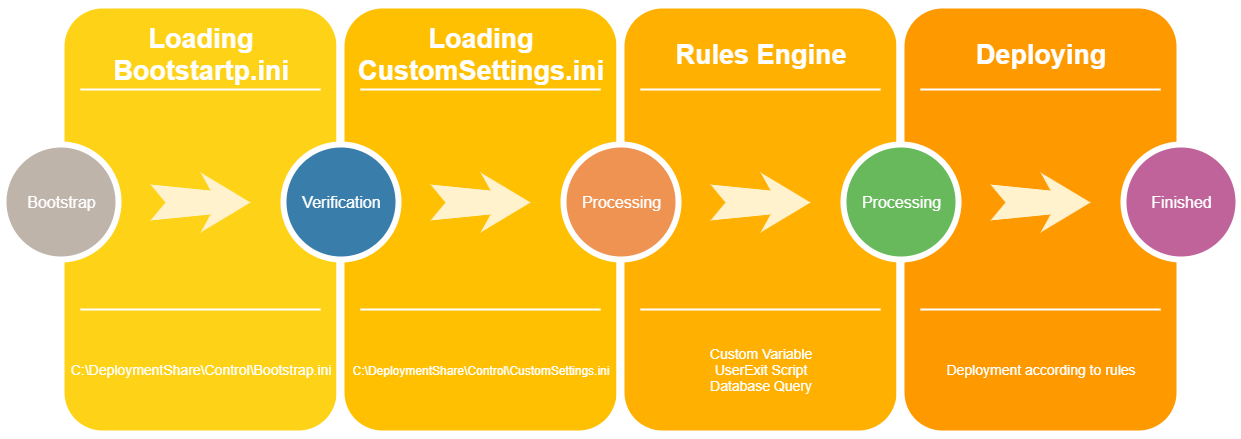

The diagram above was exported from draw.io. Its source (the exported page's mxGraphModel, read from the mxfile embedded in the PNG):
<mxGraphModel dx="1301" dy="688" grid="1" gridSize="10" guides="1" tooltips="1" connect="1" arrows="1" fold="1" page="1" pageScale="1.5" pageWidth="1169" pageHeight="826" background="#ffffff" math="0" shadow="0">
  <root>
    <mxCell id="0" />
    <mxCell id="1" parent="0" />
    <mxCell id="60da8b9f42644d3a-2" value="" style="whiteSpace=wrap;html=1;rounded=1;shadow=0;strokeWidth=8;fontSize=20;align=center;fillColor=#FED217;strokeColor=#FFFFFF;" parent="1" vertex="1">
      <mxGeometry x="316" y="405" width="280" height="430" as="geometry" />
    </mxCell>
    <mxCell id="60da8b9f42644d3a-3" value="Loading Bootstartp.ini" style="text;html=1;strokeColor=none;fillColor=none;align=center;verticalAlign=middle;whiteSpace=wrap;rounded=0;shadow=0;fontSize=27;fontColor=#FFFFFF;fontStyle=1" parent="1" vertex="1">
      <mxGeometry x="316" y="425" width="280" height="60" as="geometry" />
    </mxCell>
    <mxCell id="60da8b9f42644d3a-4" value="&lt;span style=&quot;font-size: 14px&quot;&gt;C:\DeploymentShare\Control\Bootstrap.ini&lt;/span&gt;" style="text;html=1;strokeColor=none;fillColor=none;align=center;verticalAlign=middle;whiteSpace=wrap;rounded=0;shadow=0;fontSize=14;fontColor=#FFFFFF;" parent="1" vertex="1">
      <mxGeometry x="316" y="725" width="280" height="90" as="geometry" />
    </mxCell>
    <mxCell id="60da8b9f42644d3a-6" value="" style="line;strokeWidth=2;html=1;rounded=0;shadow=0;fontSize=27;align=center;fillColor=none;strokeColor=#FFFFFF;" parent="1" vertex="1">
      <mxGeometry x="336" y="485" width="240" height="10" as="geometry" />
    </mxCell>
    <mxCell id="60da8b9f42644d3a-7" value="" style="line;strokeWidth=2;html=1;rounded=0;shadow=0;fontSize=27;align=center;fillColor=none;strokeColor=#FFFFFF;" parent="1" vertex="1">
      <mxGeometry x="336" y="705" width="240" height="10" as="geometry" />
    </mxCell>
    <mxCell id="60da8b9f42644d3a-8" value="&lt;font style=&quot;font-size: 16px&quot;&gt;Bootstrap&lt;/font&gt;" style="ellipse;whiteSpace=wrap;html=1;rounded=0;shadow=0;strokeWidth=6;fontSize=14;align=center;fillColor=#BFB4A9;strokeColor=#FFFFFF;fontColor=#FFFFFF;" parent="1" vertex="1">
      <mxGeometry x="259" y="545" width="115" height="115" as="geometry" />
    </mxCell>
    <mxCell id="60da8b9f42644d3a-9" value="" style="html=1;shadow=0;dashed=0;align=center;verticalAlign=middle;shape=mxgraph.arrows2.stylisedArrow;dy=0.6;dx=40;notch=15;feather=0.4;rounded=0;strokeWidth=1;fontSize=27;strokeColor=none;fillColor=#fff2cc;" parent="1" vertex="1">
      <mxGeometry x="406" y="573" width="100" height="60" as="geometry" />
    </mxCell>
    <mxCell id="60da8b9f42644d3a-17" value="" style="whiteSpace=wrap;html=1;rounded=1;shadow=0;strokeWidth=8;fontSize=20;align=center;fillColor=#FFC001;strokeColor=#FFFFFF;" parent="1" vertex="1">
      <mxGeometry x="596" y="405" width="280" height="430" as="geometry" />
    </mxCell>
    <mxCell id="60da8b9f42644d3a-18" value="Loading CustomSettings.ini" style="text;html=1;strokeColor=none;fillColor=none;align=center;verticalAlign=middle;whiteSpace=wrap;rounded=0;shadow=0;fontSize=27;fontColor=#FFFFFF;fontStyle=1" parent="1" vertex="1">
      <mxGeometry x="596" y="425" width="280" height="60" as="geometry" />
    </mxCell>
    <mxCell id="60da8b9f42644d3a-19" value="&lt;span style=&quot;font-size: 12px&quot;&gt;C:\DeploymentShare\Control\CustomSettings.ini&lt;/span&gt;" style="text;html=1;strokeColor=none;fillColor=none;align=center;verticalAlign=middle;whiteSpace=wrap;rounded=0;shadow=0;fontSize=14;fontColor=#FFFFFF;" parent="1" vertex="1">
      <mxGeometry x="596" y="725" width="280" height="90" as="geometry" />
    </mxCell>
    <mxCell id="60da8b9f42644d3a-20" value="" style="line;strokeWidth=2;html=1;rounded=0;shadow=0;fontSize=27;align=center;fillColor=none;strokeColor=#FFFFFF;" parent="1" vertex="1">
      <mxGeometry x="616" y="485" width="240" height="10" as="geometry" />
    </mxCell>
    <mxCell id="60da8b9f42644d3a-21" value="" style="line;strokeWidth=2;html=1;rounded=0;shadow=0;fontSize=27;align=center;fillColor=none;strokeColor=#FFFFFF;" parent="1" vertex="1">
      <mxGeometry x="616" y="705" width="240" height="10" as="geometry" />
    </mxCell>
    <mxCell id="60da8b9f42644d3a-22" value="&lt;font style=&quot;font-size: 16px&quot;&gt;Verification&lt;/font&gt;" style="ellipse;whiteSpace=wrap;html=1;rounded=0;shadow=0;strokeWidth=6;fontSize=14;align=center;fillColor=#397DAA;strokeColor=#FFFFFF;fontColor=#FFFFFF;" parent="1" vertex="1">
      <mxGeometry x="539" y="545" width="115" height="115" as="geometry" />
    </mxCell>
    <mxCell id="60da8b9f42644d3a-23" value="" style="html=1;shadow=0;dashed=0;align=center;verticalAlign=middle;shape=mxgraph.arrows2.stylisedArrow;dy=0.6;dx=40;notch=15;feather=0.4;rounded=0;strokeWidth=1;fontSize=27;strokeColor=none;fillColor=#fff2cc;" parent="1" vertex="1">
      <mxGeometry x="686" y="573" width="100" height="60" as="geometry" />
    </mxCell>
    <mxCell id="60da8b9f42644d3a-24" value="" style="whiteSpace=wrap;html=1;rounded=1;shadow=0;strokeWidth=8;fontSize=20;align=center;fillColor=#FFB001;strokeColor=#FFFFFF;" parent="1" vertex="1">
      <mxGeometry x="876" y="405" width="280" height="430" as="geometry" />
    </mxCell>
    <mxCell id="60da8b9f42644d3a-25" value="Rules Engine" style="text;html=1;strokeColor=none;fillColor=none;align=center;verticalAlign=middle;whiteSpace=wrap;rounded=0;shadow=0;fontSize=27;fontColor=#FFFFFF;fontStyle=1" parent="1" vertex="1">
      <mxGeometry x="876" y="425" width="280" height="60" as="geometry" />
    </mxCell>
    <mxCell id="60da8b9f42644d3a-26" value="Custom Variable&lt;br&gt;&lt;span style=&quot;font-size: 14px&quot;&gt;UserExit Script&lt;br&gt;Database Query&lt;/span&gt;" style="text;html=1;strokeColor=none;fillColor=none;align=center;verticalAlign=middle;whiteSpace=wrap;rounded=0;shadow=0;fontSize=14;fontColor=#FFFFFF;" parent="1" vertex="1">
      <mxGeometry x="876" y="725" width="280" height="90" as="geometry" />
    </mxCell>
    <mxCell id="60da8b9f42644d3a-27" value="" style="line;strokeWidth=2;html=1;rounded=0;shadow=0;fontSize=27;align=center;fillColor=none;strokeColor=#FFFFFF;" parent="1" vertex="1">
      <mxGeometry x="896" y="485" width="240" height="10" as="geometry" />
    </mxCell>
    <mxCell id="60da8b9f42644d3a-28" value="" style="line;strokeWidth=2;html=1;rounded=0;shadow=0;fontSize=27;align=center;fillColor=none;strokeColor=#FFFFFF;" parent="1" vertex="1">
      <mxGeometry x="896" y="705" width="240" height="10" as="geometry" />
    </mxCell>
    <mxCell id="60da8b9f42644d3a-29" value="&lt;font style=&quot;font-size: 16px&quot;&gt;Processing&lt;/font&gt;" style="ellipse;whiteSpace=wrap;html=1;rounded=0;shadow=0;strokeWidth=6;fontSize=14;align=center;fillColor=#EF9353;strokeColor=#FFFFFF;fontColor=#FFFFFF;" parent="1" vertex="1">
      <mxGeometry x="819" y="545" width="115" height="115" as="geometry" />
    </mxCell>
    <mxCell id="60da8b9f42644d3a-30" value="" style="html=1;shadow=0;dashed=0;align=center;verticalAlign=middle;shape=mxgraph.arrows2.stylisedArrow;dy=0.6;dx=40;notch=15;feather=0.4;rounded=0;strokeWidth=1;fontSize=27;strokeColor=none;fillColor=#fff2cc;" parent="1" vertex="1">
      <mxGeometry x="966" y="573" width="100" height="60" as="geometry" />
    </mxCell>
    <mxCell id="60da8b9f42644d3a-31" value="" style="whiteSpace=wrap;html=1;rounded=1;shadow=0;strokeWidth=8;fontSize=20;align=center;fillColor=#FE9900;strokeColor=#FFFFFF;" parent="1" vertex="1">
      <mxGeometry x="1156" y="405" width="280" height="430" as="geometry" />
    </mxCell>
    <mxCell id="60da8b9f42644d3a-32" value="Deploying" style="text;html=1;strokeColor=none;fillColor=none;align=center;verticalAlign=middle;whiteSpace=wrap;rounded=0;shadow=0;fontSize=27;fontColor=#FFFFFF;fontStyle=1" parent="1" vertex="1">
      <mxGeometry x="1156" y="425" width="280" height="60" as="geometry" />
    </mxCell>
    <mxCell id="60da8b9f42644d3a-33" value="&lt;span style=&quot;font-size: 14px&quot;&gt;Deployment according to rules&lt;/span&gt;" style="text;html=1;strokeColor=none;fillColor=none;align=center;verticalAlign=middle;whiteSpace=wrap;rounded=0;shadow=0;fontSize=14;fontColor=#FFFFFF;" parent="1" vertex="1">
      <mxGeometry x="1156" y="725" width="280" height="90" as="geometry" />
    </mxCell>
    <mxCell id="60da8b9f42644d3a-34" value="" style="line;strokeWidth=2;html=1;rounded=0;shadow=0;fontSize=27;align=center;fillColor=none;strokeColor=#FFFFFF;" parent="1" vertex="1">
      <mxGeometry x="1176" y="485" width="240" height="10" as="geometry" />
    </mxCell>
    <mxCell id="60da8b9f42644d3a-35" value="" style="line;strokeWidth=2;html=1;rounded=0;shadow=0;fontSize=27;align=center;fillColor=none;strokeColor=#FFFFFF;" parent="1" vertex="1">
      <mxGeometry x="1176" y="705" width="240" height="10" as="geometry" />
    </mxCell>
    <mxCell id="60da8b9f42644d3a-36" value="&lt;span style=&quot;font-size: 16px&quot;&gt;Processing&lt;/span&gt;" style="ellipse;whiteSpace=wrap;html=1;rounded=0;shadow=0;strokeWidth=6;fontSize=14;align=center;fillColor=#68B85C;strokeColor=#FFFFFF;fontColor=#FFFFFF;" parent="1" vertex="1">
      <mxGeometry x="1099" y="545" width="115" height="115" as="geometry" />
    </mxCell>
    <mxCell id="60da8b9f42644d3a-37" value="" style="html=1;shadow=0;dashed=0;align=center;verticalAlign=middle;shape=mxgraph.arrows2.stylisedArrow;dy=0.6;dx=40;notch=15;feather=0.4;rounded=0;strokeWidth=1;fontSize=27;strokeColor=none;fillColor=#fff2cc;" parent="1" vertex="1">
      <mxGeometry x="1246" y="573" width="100" height="60" as="geometry" />
    </mxCell>
    <mxCell id="60da8b9f42644d3a-38" value="&lt;font style=&quot;font-size: 16px&quot;&gt;Finished&lt;/font&gt;" style="ellipse;whiteSpace=wrap;html=1;rounded=0;shadow=0;strokeWidth=6;fontSize=14;align=center;fillColor=#BF639A;strokeColor=#FFFFFF;fontColor=#FFFFFF;" parent="1" vertex="1">
      <mxGeometry x="1379" y="545" width="115" height="115" as="geometry" />
    </mxCell>
  </root>
</mxGraphModel>